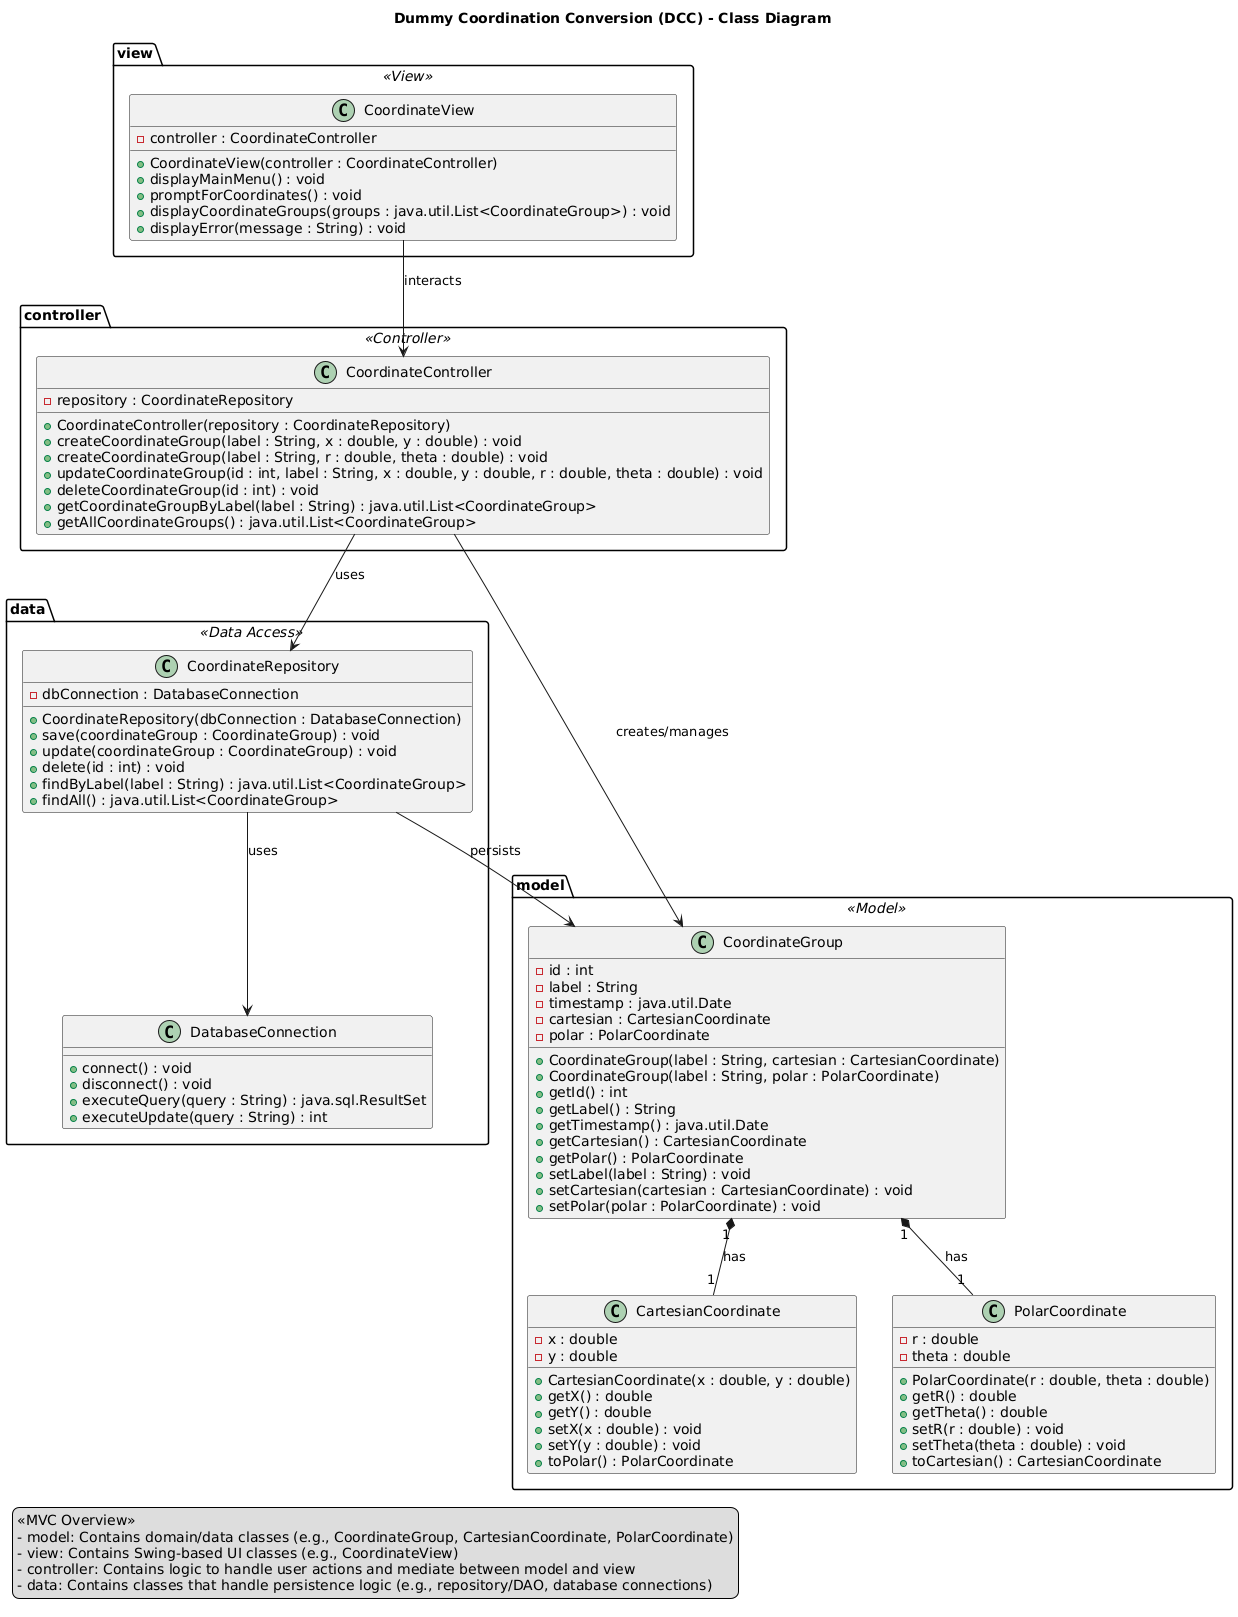

The diagram above was rendered by PlantUML. Its source (embedded in the PNG):
@startuml
'
' Title and legend (optional)
'
title "Dummy Coordination Conversion (DCC) - Class Diagram"

legend left
  <<MVC Overview>>
  - model: Contains domain/data classes (e.g., CoordinateGroup, CartesianCoordinate, PolarCoordinate)
  - view: Contains Swing-based UI classes (e.g., CoordinateView)
  - controller: Contains logic to handle user actions and mediate between model and view
  - data: Contains classes that handle persistence logic (e.g., repository/DAO, database connections)
end legend

'
' Packages
'
package "model" as model <<Model>> {
    class CoordinateGroup {
        - id : int
        - label : String
        - timestamp : java.util.Date
        - cartesian : CartesianCoordinate
        - polar : PolarCoordinate
        
        + CoordinateGroup(label : String, cartesian : CartesianCoordinate)
        + CoordinateGroup(label : String, polar : PolarCoordinate)
        + getId() : int
        + getLabel() : String
        + getTimestamp() : java.util.Date
        + getCartesian() : CartesianCoordinate
        + getPolar() : PolarCoordinate
        + setLabel(label : String) : void
        + setCartesian(cartesian : CartesianCoordinate) : void
        + setPolar(polar : PolarCoordinate) : void
    }
    
    class CartesianCoordinate {
        - x : double
        - y : double
        
        + CartesianCoordinate(x : double, y : double)
        + getX() : double
        + getY() : double
        + setX(x : double) : void
        + setY(y : double) : void
        + toPolar() : PolarCoordinate
    }
    
    class PolarCoordinate {
        - r : double
        - theta : double
        
        + PolarCoordinate(r : double, theta : double)
        + getR() : double
        + getTheta() : double
        + setR(r : double) : void
        + setTheta(theta : double) : void
        + toCartesian() : CartesianCoordinate
    }
}

package "controller" as controller <<Controller>> {
    class CoordinateController {
        - repository : CoordinateRepository
        
        + CoordinateController(repository : CoordinateRepository)
        + createCoordinateGroup(label : String, x : double, y : double) : void
        + createCoordinateGroup(label : String, r : double, theta : double) : void
        + updateCoordinateGroup(id : int, label : String, x : double, y : double, r : double, theta : double) : void
        + deleteCoordinateGroup(id : int) : void
        + getCoordinateGroupByLabel(label : String) : java.util.List<CoordinateGroup>
        + getAllCoordinateGroups() : java.util.List<CoordinateGroup>
    }
}

package "view" as view <<View>> {
    class CoordinateView {
        - controller : CoordinateController
        
        + CoordinateView(controller : CoordinateController)
        + displayMainMenu() : void
        + promptForCoordinates() : void
        + displayCoordinateGroups(groups : java.util.List<CoordinateGroup>) : void
        + displayError(message : String) : void
    }
}

package "data" as data <<Data Access>> {
    class CoordinateRepository {
        - dbConnection : DatabaseConnection
        
        + CoordinateRepository(dbConnection : DatabaseConnection)
        + save(coordinateGroup : CoordinateGroup) : void
        + update(coordinateGroup : CoordinateGroup) : void
        + delete(id : int) : void
        + findByLabel(label : String) : java.util.List<CoordinateGroup>
        + findAll() : java.util.List<CoordinateGroup>
    }
    
    class DatabaseConnection {
        + connect() : void
        + disconnect() : void
        + executeQuery(query : String) : java.sql.ResultSet
        + executeUpdate(query : String) : int
    }
}

'
' Relationships
'
model.CoordinateGroup "1" *-- "1" model.CartesianCoordinate : has
model.CoordinateGroup "1" *-- "1" model.PolarCoordinate : has

controller.CoordinateController --> data.CoordinateRepository : uses
controller.CoordinateController --> model.CoordinateGroup : creates/manages

data.CoordinateRepository --> model.CoordinateGroup : persists
data.CoordinateRepository --> data.DatabaseConnection : uses

view.CoordinateView --> controller.CoordinateController : interacts

@enduml